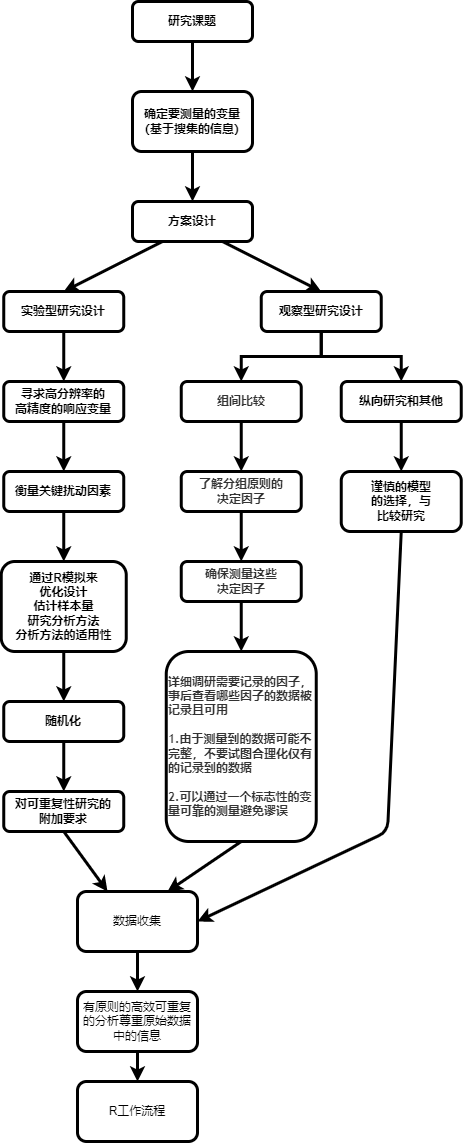

The diagram above was exported from draw.io. Its source (the exported page's mxGraphModel, read from the mxfile embedded in the PNG):
<mxGraphModel dx="1038" dy="1650" grid="1" gridSize="10" guides="1" tooltips="1" connect="1" arrows="1" fold="1" page="1" pageScale="1" pageWidth="827" pageHeight="1169" math="0" shadow="0">
  <root>
    <mxCell id="WIyWlLk6GJQsqaUBKTNV-0" />
    <mxCell id="WIyWlLk6GJQsqaUBKTNV-1" parent="WIyWlLk6GJQsqaUBKTNV-0" />
    <mxCell id="-kIwN1qywmx-1lwBnNgR-1" value="" style="edgeStyle=orthogonalEdgeStyle;rounded=0;orthogonalLoop=1;jettySize=auto;html=1;strokeWidth=3;fontStyle=1;noEdgeStyle=1;orthogonal=1;" edge="1" parent="WIyWlLk6GJQsqaUBKTNV-1" source="WIyWlLk6GJQsqaUBKTNV-3" target="-kIwN1qywmx-1lwBnNgR-0">
      <mxGeometry relative="1" as="geometry" />
    </mxCell>
    <mxCell id="WIyWlLk6GJQsqaUBKTNV-3" value="研究课题" style="rounded=1;whiteSpace=wrap;html=1;fontSize=12;glass=0;strokeWidth=3;shadow=0;fontStyle=1" parent="WIyWlLk6GJQsqaUBKTNV-1" vertex="1">
      <mxGeometry x="155" width="120" height="40" as="geometry" />
    </mxCell>
    <mxCell id="WIyWlLk6GJQsqaUBKTNV-7" value="方案设计" style="rounded=1;whiteSpace=wrap;html=1;fontSize=12;glass=0;strokeWidth=3;shadow=0;fontStyle=1" parent="WIyWlLk6GJQsqaUBKTNV-1" vertex="1">
      <mxGeometry x="155" y="200" width="120" height="40" as="geometry" />
    </mxCell>
    <mxCell id="-kIwN1qywmx-1lwBnNgR-10" value="" style="edgeStyle=orthogonalEdgeStyle;rounded=0;orthogonalLoop=1;jettySize=auto;html=1;strokeWidth=3;noEdgeStyle=1;orthogonal=1;" edge="1" parent="WIyWlLk6GJQsqaUBKTNV-1" source="WIyWlLk6GJQsqaUBKTNV-11" target="-kIwN1qywmx-1lwBnNgR-9">
      <mxGeometry relative="1" as="geometry" />
    </mxCell>
    <mxCell id="WIyWlLk6GJQsqaUBKTNV-11" value="实验型研究设计" style="rounded=1;whiteSpace=wrap;html=1;fontSize=12;glass=0;strokeWidth=3;shadow=0;fontStyle=1" parent="WIyWlLk6GJQsqaUBKTNV-1" vertex="1">
      <mxGeometry x="26.25" y="290" width="120" height="40" as="geometry" />
    </mxCell>
    <mxCell id="-kIwN1qywmx-1lwBnNgR-12" value="" style="edgeStyle=orthogonalEdgeStyle;rounded=0;orthogonalLoop=1;jettySize=auto;html=1;strokeWidth=3;" edge="1" parent="WIyWlLk6GJQsqaUBKTNV-1" source="-kIwN1qywmx-1lwBnNgR-9" target="-kIwN1qywmx-1lwBnNgR-11">
      <mxGeometry relative="1" as="geometry" />
    </mxCell>
    <mxCell id="-kIwN1qywmx-1lwBnNgR-9" value="&lt;div&gt;寻求高分辨率的&lt;/div&gt;&lt;div&gt;高精度的响应变量&lt;/div&gt;" style="rounded=1;whiteSpace=wrap;html=1;fontSize=12;glass=0;strokeWidth=3;shadow=0;fontStyle=1" vertex="1" parent="WIyWlLk6GJQsqaUBKTNV-1">
      <mxGeometry x="26.25" y="380" width="120" height="40" as="geometry" />
    </mxCell>
    <mxCell id="-kIwN1qywmx-1lwBnNgR-14" value="" style="edgeStyle=orthogonalEdgeStyle;rounded=0;orthogonalLoop=1;jettySize=auto;html=1;strokeWidth=3;" edge="1" parent="WIyWlLk6GJQsqaUBKTNV-1" source="-kIwN1qywmx-1lwBnNgR-11" target="-kIwN1qywmx-1lwBnNgR-13">
      <mxGeometry relative="1" as="geometry" />
    </mxCell>
    <mxCell id="-kIwN1qywmx-1lwBnNgR-11" value="&lt;div&gt;衡量关键扰动因素&lt;/div&gt;" style="rounded=1;whiteSpace=wrap;html=1;fontSize=12;glass=0;strokeWidth=3;shadow=0;fontStyle=1" vertex="1" parent="WIyWlLk6GJQsqaUBKTNV-1">
      <mxGeometry x="26.25" y="470" width="120" height="40" as="geometry" />
    </mxCell>
    <mxCell id="-kIwN1qywmx-1lwBnNgR-18" value="" style="edgeStyle=orthogonalEdgeStyle;rounded=0;orthogonalLoop=1;jettySize=auto;html=1;strokeWidth=3;" edge="1" parent="WIyWlLk6GJQsqaUBKTNV-1" source="-kIwN1qywmx-1lwBnNgR-13" target="-kIwN1qywmx-1lwBnNgR-17">
      <mxGeometry relative="1" as="geometry" />
    </mxCell>
    <mxCell id="-kIwN1qywmx-1lwBnNgR-13" value="&lt;div&gt;通过R模拟来&lt;/div&gt;&lt;div&gt;优化设计&lt;/div&gt;&lt;div&gt;估计样本量&lt;/div&gt;&lt;div&gt;研究分析方法&lt;/div&gt;&lt;div&gt;分析方法的适用性&lt;/div&gt;" style="rounded=1;whiteSpace=wrap;html=1;fontSize=12;glass=0;strokeWidth=3;shadow=0;fontStyle=1;align=center;" vertex="1" parent="WIyWlLk6GJQsqaUBKTNV-1">
      <mxGeometry x="23.75" y="560" width="125" height="90" as="geometry" />
    </mxCell>
    <mxCell id="-kIwN1qywmx-1lwBnNgR-2" value="" style="edgeStyle=orthogonalEdgeStyle;rounded=0;orthogonalLoop=1;jettySize=auto;html=1;strokeWidth=3;fontStyle=1;noEdgeStyle=1;orthogonal=1;" edge="1" parent="WIyWlLk6GJQsqaUBKTNV-1" source="-kIwN1qywmx-1lwBnNgR-0" target="WIyWlLk6GJQsqaUBKTNV-7">
      <mxGeometry relative="1" as="geometry" />
    </mxCell>
    <mxCell id="-kIwN1qywmx-1lwBnNgR-0" value="确定要测量的变量（基于搜集的信息）" style="rounded=1;whiteSpace=wrap;html=1;strokeWidth=3;fontStyle=1" vertex="1" parent="WIyWlLk6GJQsqaUBKTNV-1">
      <mxGeometry x="155" y="90" width="120" height="60" as="geometry" />
    </mxCell>
    <mxCell id="-kIwN1qywmx-1lwBnNgR-5" value="" style="endArrow=classic;html=1;exitX=0.25;exitY=1;exitDx=0;exitDy=0;entryX=0.5;entryY=0;entryDx=0;entryDy=0;strokeWidth=3;fontStyle=1;noEdgeStyle=1;orthogonal=1;" edge="1" parent="WIyWlLk6GJQsqaUBKTNV-1" source="WIyWlLk6GJQsqaUBKTNV-7" target="WIyWlLk6GJQsqaUBKTNV-11">
      <mxGeometry width="50" height="50" relative="1" as="geometry">
        <mxPoint x="390" y="300" as="sourcePoint" />
        <mxPoint x="440" y="250" as="targetPoint" />
      </mxGeometry>
    </mxCell>
    <mxCell id="-kIwN1qywmx-1lwBnNgR-22" value="" style="edgeStyle=orthogonalEdgeStyle;rounded=0;orthogonalLoop=1;jettySize=auto;html=1;strokeWidth=3;" edge="1" parent="WIyWlLk6GJQsqaUBKTNV-1" source="-kIwN1qywmx-1lwBnNgR-6" target="-kIwN1qywmx-1lwBnNgR-21">
      <mxGeometry relative="1" as="geometry" />
    </mxCell>
    <mxCell id="-kIwN1qywmx-1lwBnNgR-37" value="" style="edgeStyle=orthogonalEdgeStyle;rounded=0;orthogonalLoop=1;jettySize=auto;html=1;strokeWidth=3;" edge="1" parent="WIyWlLk6GJQsqaUBKTNV-1" source="-kIwN1qywmx-1lwBnNgR-6" target="-kIwN1qywmx-1lwBnNgR-36">
      <mxGeometry relative="1" as="geometry" />
    </mxCell>
    <mxCell id="-kIwN1qywmx-1lwBnNgR-6" value="观察型研究设计" style="rounded=1;whiteSpace=wrap;html=1;fontSize=12;glass=0;strokeWidth=3;shadow=0;fontStyle=1" vertex="1" parent="WIyWlLk6GJQsqaUBKTNV-1">
      <mxGeometry x="283.75" y="290" width="120" height="40" as="geometry" />
    </mxCell>
    <mxCell id="-kIwN1qywmx-1lwBnNgR-39" value="" style="edgeStyle=orthogonalEdgeStyle;rounded=0;orthogonalLoop=1;jettySize=auto;html=1;strokeWidth=3;" edge="1" parent="WIyWlLk6GJQsqaUBKTNV-1" source="-kIwN1qywmx-1lwBnNgR-36" target="-kIwN1qywmx-1lwBnNgR-38">
      <mxGeometry relative="1" as="geometry" />
    </mxCell>
    <mxCell id="-kIwN1qywmx-1lwBnNgR-36" value="纵向研究和其他" style="rounded=1;whiteSpace=wrap;html=1;fontSize=12;glass=0;strokeWidth=3;shadow=0;fontStyle=1" vertex="1" parent="WIyWlLk6GJQsqaUBKTNV-1">
      <mxGeometry x="363.75" y="380" width="120" height="40" as="geometry" />
    </mxCell>
    <mxCell id="-kIwN1qywmx-1lwBnNgR-38" value="&lt;div&gt;谨慎的模型&lt;/div&gt;&lt;div&gt;的选择，与&lt;/div&gt;&lt;div&gt;比较研究&lt;/div&gt;" style="rounded=1;whiteSpace=wrap;html=1;fontSize=12;glass=0;strokeWidth=3;shadow=0;fontStyle=1" vertex="1" parent="WIyWlLk6GJQsqaUBKTNV-1">
      <mxGeometry x="363.75" y="470" width="120" height="60" as="geometry" />
    </mxCell>
    <mxCell id="-kIwN1qywmx-1lwBnNgR-24" value="" style="edgeStyle=orthogonalEdgeStyle;rounded=0;orthogonalLoop=1;jettySize=auto;html=1;strokeWidth=3;" edge="1" parent="WIyWlLk6GJQsqaUBKTNV-1" source="-kIwN1qywmx-1lwBnNgR-21" target="-kIwN1qywmx-1lwBnNgR-23">
      <mxGeometry relative="1" as="geometry" />
    </mxCell>
    <mxCell id="-kIwN1qywmx-1lwBnNgR-21" value="&lt;font color=&quot;#333333&quot; face=&quot;trebuchet ms, verdana, arial, sans-serif&quot; size=&quot;1&quot;&gt;&lt;span style=&quot;font-size: 12px;&quot;&gt;组间比较&lt;/span&gt;&lt;/font&gt;" style="rounded=1;whiteSpace=wrap;html=1;fontSize=12;glass=0;strokeWidth=3;shadow=0;fontStyle=1" vertex="1" parent="WIyWlLk6GJQsqaUBKTNV-1">
      <mxGeometry x="203.75" y="380" width="120" height="40" as="geometry" />
    </mxCell>
    <mxCell id="-kIwN1qywmx-1lwBnNgR-26" value="" style="edgeStyle=orthogonalEdgeStyle;rounded=0;orthogonalLoop=1;jettySize=auto;html=1;strokeWidth=3;" edge="1" parent="WIyWlLk6GJQsqaUBKTNV-1" source="-kIwN1qywmx-1lwBnNgR-23" target="-kIwN1qywmx-1lwBnNgR-25">
      <mxGeometry relative="1" as="geometry" />
    </mxCell>
    <mxCell id="-kIwN1qywmx-1lwBnNgR-23" value="&lt;font color=&quot;#333333&quot; face=&quot;trebuchet ms, verdana, arial, sans-serif&quot;&gt;了解分组原则的&lt;br&gt;决定因子&lt;/font&gt;" style="rounded=1;whiteSpace=wrap;html=1;fontSize=12;glass=0;strokeWidth=3;shadow=0;fontStyle=1" vertex="1" parent="WIyWlLk6GJQsqaUBKTNV-1">
      <mxGeometry x="203.75" y="470" width="120" height="40" as="geometry" />
    </mxCell>
    <mxCell id="-kIwN1qywmx-1lwBnNgR-28" value="" style="edgeStyle=orthogonalEdgeStyle;rounded=0;orthogonalLoop=1;jettySize=auto;html=1;strokeWidth=3;" edge="1" parent="WIyWlLk6GJQsqaUBKTNV-1" source="-kIwN1qywmx-1lwBnNgR-25" target="-kIwN1qywmx-1lwBnNgR-27">
      <mxGeometry relative="1" as="geometry" />
    </mxCell>
    <mxCell id="-kIwN1qywmx-1lwBnNgR-25" value="&lt;font color=&quot;#333333&quot; face=&quot;trebuchet ms, verdana, arial, sans-serif&quot;&gt;确保测量这些&lt;br&gt;决定因子&lt;/font&gt;" style="rounded=1;whiteSpace=wrap;html=1;fontSize=12;glass=0;strokeWidth=3;shadow=0;fontStyle=1" vertex="1" parent="WIyWlLk6GJQsqaUBKTNV-1">
      <mxGeometry x="203.75" y="560" width="120" height="40" as="geometry" />
    </mxCell>
    <mxCell id="-kIwN1qywmx-1lwBnNgR-27" value="&lt;font color=&quot;#333333&quot; face=&quot;trebuchet ms, verdana, arial, sans-serif&quot;&gt;详细调研需要记录的因子，事后查看哪些因子的数据被记录且可用&lt;br&gt;&lt;br&gt;1.由于测量到的数据可能不完整，不要试图合理化仅有的记录到的数据&lt;br&gt;&lt;div&gt;&lt;span&gt;&lt;br&gt;&lt;/span&gt;&lt;/div&gt;&lt;div&gt;&lt;span&gt;2.可以通过一个标志性的变量可靠的测量避免谬误&lt;/span&gt;&lt;/div&gt;&lt;/font&gt;" style="rounded=1;whiteSpace=wrap;html=1;fontSize=12;glass=0;strokeWidth=3;shadow=0;fontStyle=1;align=left;" vertex="1" parent="WIyWlLk6GJQsqaUBKTNV-1">
      <mxGeometry x="188.75" y="650" width="150" height="190" as="geometry" />
    </mxCell>
    <mxCell id="-kIwN1qywmx-1lwBnNgR-7" value="" style="endArrow=classic;html=1;entryX=0.5;entryY=0;entryDx=0;entryDy=0;strokeWidth=3;fontStyle=1;exitX=0.75;exitY=1;exitDx=0;exitDy=0;noEdgeStyle=1;orthogonal=1;" edge="1" parent="WIyWlLk6GJQsqaUBKTNV-1" source="WIyWlLk6GJQsqaUBKTNV-7" target="-kIwN1qywmx-1lwBnNgR-6">
      <mxGeometry width="50" height="50" relative="1" as="geometry">
        <mxPoint x="250" y="250" as="sourcePoint" />
        <mxPoint x="120" y="270" as="targetPoint" />
      </mxGeometry>
    </mxCell>
    <mxCell id="-kIwN1qywmx-1lwBnNgR-20" value="" style="edgeStyle=orthogonalEdgeStyle;rounded=0;orthogonalLoop=1;jettySize=auto;html=1;strokeWidth=3;" edge="1" parent="WIyWlLk6GJQsqaUBKTNV-1" source="-kIwN1qywmx-1lwBnNgR-17" target="-kIwN1qywmx-1lwBnNgR-19">
      <mxGeometry relative="1" as="geometry" />
    </mxCell>
    <mxCell id="-kIwN1qywmx-1lwBnNgR-17" value="&lt;div&gt;随机化&lt;/div&gt;" style="rounded=1;whiteSpace=wrap;html=1;fontSize=12;glass=0;strokeWidth=3;shadow=0;fontStyle=1" vertex="1" parent="WIyWlLk6GJQsqaUBKTNV-1">
      <mxGeometry x="26.25" y="700" width="120" height="40" as="geometry" />
    </mxCell>
    <mxCell id="-kIwN1qywmx-1lwBnNgR-19" value="&lt;div&gt;&lt;span&gt;对可重复性研究的&lt;/span&gt;&lt;/div&gt;&lt;div&gt;&lt;span&gt;附加要求&lt;/span&gt;&lt;br&gt;&lt;/div&gt;" style="rounded=1;whiteSpace=wrap;html=1;fontSize=12;glass=0;strokeWidth=3;shadow=0;fontStyle=1" vertex="1" parent="WIyWlLk6GJQsqaUBKTNV-1">
      <mxGeometry x="26.25" y="790" width="120" height="40" as="geometry" />
    </mxCell>
    <mxCell id="-kIwN1qywmx-1lwBnNgR-35" value="" style="edgeStyle=orthogonalEdgeStyle;rounded=0;orthogonalLoop=1;jettySize=auto;html=1;strokeWidth=3;" edge="1" parent="WIyWlLk6GJQsqaUBKTNV-1" source="-kIwN1qywmx-1lwBnNgR-31" target="-kIwN1qywmx-1lwBnNgR-34">
      <mxGeometry relative="1" as="geometry" />
    </mxCell>
    <mxCell id="-kIwN1qywmx-1lwBnNgR-31" value="数据收集" style="rounded=1;whiteSpace=wrap;html=1;strokeWidth=3;" vertex="1" parent="WIyWlLk6GJQsqaUBKTNV-1">
      <mxGeometry x="100" y="890" width="120" height="60" as="geometry" />
    </mxCell>
    <mxCell id="-kIwN1qywmx-1lwBnNgR-42" value="" style="edgeStyle=orthogonalEdgeStyle;rounded=0;orthogonalLoop=1;jettySize=auto;html=1;strokeWidth=3;" edge="1" parent="WIyWlLk6GJQsqaUBKTNV-1" source="-kIwN1qywmx-1lwBnNgR-34" target="-kIwN1qywmx-1lwBnNgR-41">
      <mxGeometry relative="1" as="geometry" />
    </mxCell>
    <mxCell id="-kIwN1qywmx-1lwBnNgR-34" value="&lt;div&gt;有原则的高效可重复的分析&lt;span&gt;尊重原始数据中的信息&lt;/span&gt;&lt;/div&gt;" style="rounded=1;whiteSpace=wrap;html=1;strokeWidth=3;" vertex="1" parent="WIyWlLk6GJQsqaUBKTNV-1">
      <mxGeometry x="100" y="990" width="120" height="60" as="geometry" />
    </mxCell>
    <mxCell id="-kIwN1qywmx-1lwBnNgR-41" value="R工作流程" style="rounded=1;whiteSpace=wrap;html=1;strokeWidth=3;" vertex="1" parent="WIyWlLk6GJQsqaUBKTNV-1">
      <mxGeometry x="100" y="1080" width="120" height="60" as="geometry" />
    </mxCell>
    <mxCell id="-kIwN1qywmx-1lwBnNgR-32" value="" style="endArrow=classic;html=1;strokeWidth=3;exitX=0.5;exitY=1;exitDx=0;exitDy=0;entryX=0.25;entryY=0;entryDx=0;entryDy=0;" edge="1" parent="WIyWlLk6GJQsqaUBKTNV-1" source="-kIwN1qywmx-1lwBnNgR-19" target="-kIwN1qywmx-1lwBnNgR-31">
      <mxGeometry width="50" height="50" relative="1" as="geometry">
        <mxPoint x="400" y="840" as="sourcePoint" />
        <mxPoint x="450" y="790" as="targetPoint" />
      </mxGeometry>
    </mxCell>
    <mxCell id="-kIwN1qywmx-1lwBnNgR-33" value="" style="endArrow=classic;html=1;strokeWidth=3;entryX=0.75;entryY=0;entryDx=0;entryDy=0;exitX=0.5;exitY=1;exitDx=0;exitDy=0;" edge="1" parent="WIyWlLk6GJQsqaUBKTNV-1" source="-kIwN1qywmx-1lwBnNgR-27" target="-kIwN1qywmx-1lwBnNgR-31">
      <mxGeometry width="50" height="50" relative="1" as="geometry">
        <mxPoint x="400" y="840" as="sourcePoint" />
        <mxPoint x="450" y="790" as="targetPoint" />
      </mxGeometry>
    </mxCell>
    <mxCell id="-kIwN1qywmx-1lwBnNgR-40" value="" style="endArrow=classic;html=1;strokeWidth=3;exitX=0.5;exitY=1;exitDx=0;exitDy=0;entryX=1;entryY=0.5;entryDx=0;entryDy=0;" edge="1" parent="WIyWlLk6GJQsqaUBKTNV-1" source="-kIwN1qywmx-1lwBnNgR-38" target="-kIwN1qywmx-1lwBnNgR-31">
      <mxGeometry width="50" height="50" relative="1" as="geometry">
        <mxPoint x="410" y="810" as="sourcePoint" />
        <mxPoint x="460" y="760" as="targetPoint" />
        <Array as="points">
          <mxPoint x="410" y="830" />
        </Array>
      </mxGeometry>
    </mxCell>
  </root>
</mxGraphModel>